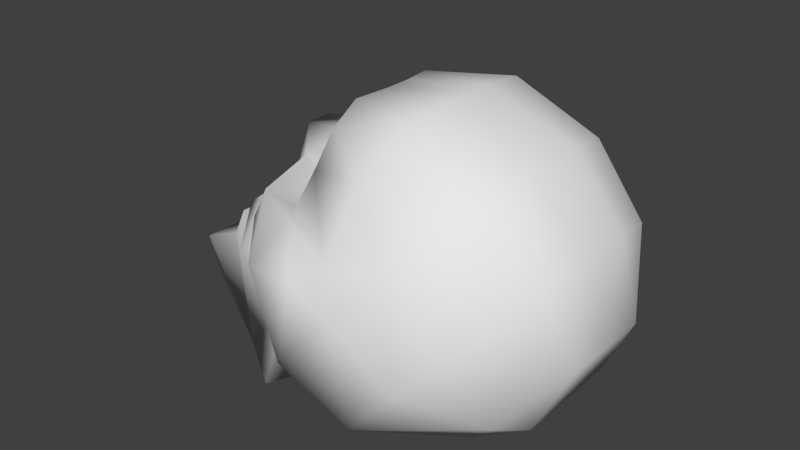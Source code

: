 # Source: skull.blend  (saved by Blender 2.76.0; exported with 4.5.12 LTS)
import bpy
from mathutils import Matrix  # noqa: F401  (used for matrix-valued properties, if any)

bpy.ops.wm.read_factory_settings(use_empty=True)
scene = bpy.context.scene
scene.name = 'Scene'

# ---- collections
col_collection_1 = bpy.data.collections.new('Collection 1'); scene.collection.children.link(col_collection_1)

# ---- materials (node trees are filled in below, after node groups)
mat_material = bpy.data.materials.new('Material')
mat_material.alpha_threshold = 0.0
mat_material.use_transparent_shadow = False
mat_material.roughness = 0.5
mat_material.specular_intensity = 0.0
mat_material.line_color = (0.0, 0.0, 0.0, 1.0)

# ---- material node trees

# ---- world
world_world = bpy.data.worlds.new('World'); scene.world = world_world
world_world.color = (0.05088, 0.05088, 0.05088)
world_world.use_sun_shadow = False
world_world.sun_shadow_jitter_overblur = 0.0
world_world.cycles.sampling_method = 'MANUAL'
world_world.cycles.sample_map_resolution = 256

# ---- meshes
me_skullmeshdata = bpy.data.meshes.new('skullmeshdata')
me_skullmeshdata.from_pydata([(-1.028, 0.2008, 0.3798), (-1.028, -0.2008, 0.3798), (-0.04269, -0.4576, 0.8947), (-0.6103, -0.3333, -0.007065), (-0.6103, 0.3333, -0.007065), (0.06095, -0.794, 0.3956), (0.3392, -0.8025, 0.7057), (-0.05728, 0.208, 0.9198), (0.06095, 0.794, 0.3956), (0.3392, 0.8025, 0.7057), (0.7804, -0.4063, 1.197), (0.7804, 0.4063, 1.197), (-0.8232, 0.1427, 0.5634), (-0.05723, -0.2082, 0.9198), (-0.8232, -0.1427, 0.5634), (-0.6361, 3.226e-07, 0.4123), (-0.04281, 0.4579, 0.8946), (0.04802, -0.2193, 1.037), (0.003583, -0.2248, 1.365), (-0.6296, -0.1851, 0.7266), (0.09375, 0.4092, 1.005), (0.04819, 0.219, 1.037), (0.09357, -0.4091, 1.005), (-0.3282, 0.5189, 0.8365), (-0.3282, -0.5189, 0.8365), (-0.4055, -0.264, 0.8761), (-0.6547, -0.3333, 0.4726), (-0.6547, 0.3333, 0.4726), (-0.06823, -0.1659, 1.217), (-0.06823, 0.1659, 1.217), (-0.1585, 4.391e-07, 0.807), (-0.03513, -0.334, 1.227), (-0.2686, 4.171e-07, 0.6843), (-0.03513, 0.334, 1.227), (-0.4055, 0.264, 0.8761), (0.003583, 0.2248, 1.365), (0.03679, 0.06483, 1.375), (0.03679, -0.06483, 1.375), (0.5376, 0.7182, 0.9269), (0.5376, -0.7182, 0.9269), (-0.2977, 0.5457, -0.004126), (-0.2977, -0.5457, -0.004126), (0.07072, 0.5492, 0.2452), (0.07072, -0.5492, 0.2452), (-0.3334, -0.1915, 1.01), (-0.3711, -0.3333, 0.6055), (-0.3334, 0.1915, 1.01), (-0.3711, 0.3333, 0.6055), (0.205, 0.6624, 0.8466), (0.205, -0.6624, 0.8466), (-0.1394, 0.74, 0.7604), (-0.1394, -0.74, 0.7604), (0.391, -0.3596, 1.392), (0.391, 0.3596, 1.392), (0.3206, 0.5747, 1.21), (0.3206, -0.5747, 1.21), (-0.9409, -0.2158, 0.1994), (-0.9409, 0.2158, 0.1994), (-0.7573, -0.1457, 0.6369), (-0.7573, 0.1457, 0.6369), (-0.464, -0.1457, 0.82), (-0.464, 0.1457, 0.82), (-0.4279, -0.06384, 1.106), (-0.4279, 0.06384, 1.106), (-0.163, -0.1055, 1.15), (-0.163, 0.1055, 1.15), (0.1096, 0.7582, 0.783), (0.1096, -0.7582, 0.783), (0.02501, -0.5022, 1.147), (0.02501, 0.5022, 1.147), (-0.3138, 0.4577, 0.9491), (-0.3138, -0.4577, 0.9491), (-0.05401, 0.5755, 0.9343), (-0.05401, -0.5755, 0.9343), (0.01683, 0.3768, 1.288), (0.01683, -0.3768, 1.288), (0.8206, -0.1556, 1.242), (0.8206, 0.1556, 1.242), (-0.04876, -0.0553, 1.248), (-0.04876, 0.0553, 1.248), (0.4272, -0.1044, 1.432), (0.4272, 0.1044, 1.432), (-0.3175, -0.3775, 0.3181), (-0.3175, 0.3775, 0.3181), (-0.2103, -0.4196, 0.4848), (-0.2103, 0.4196, 0.4848), (0.3754, -0.7257, 0.1669), (0.6297, -0.7335, 0.4503), (0.3754, 0.7257, 0.1669), (0.6297, 0.7335, 0.4503), (1.033, -0.3714, 0.8997), (1.033, 0.3714, 0.8997), (0.8111, 0.6564, 0.6524), (0.8111, -0.6564, 0.6524), (0.3111, 0.429, 0.09517), (0.3111, -0.429, 0.09517), (1.07, -0.1422, 0.9407), (1.07, 0.1422, 0.9407), (0.6923, -0.3021, 0.03791), (0.8841, -0.4415, 0.2516), (0.6923, 0.3021, 0.03791), (0.8841, 0.4415, 0.2516), (1.127, -0.2235, 0.5221), (1.127, 0.2235, 0.5221), (0.9588, 0.2674, 0.1846), (0.9588, -0.2674, 0.1846), (-0.6296, 0.1851, 0.7266), (-0.4906, -0.3506, 0.5419), (-0.4906, 0.3506, 0.5419), (-0.8642, 0.167, 0.4355), (-0.8642, -0.167, 0.4355), (-1.028, 2.078e-07, 0.3798), (-0.2977, 8.436e-08, -0.004126), (0.07072, 2.906e-07, 0.2452), (0.3111, 2.994e-07, 0.09517), (-0.8232, 2.495e-07, 0.5634), (0.03679, 4.873e-07, 1.375), (-0.9409, 1.555e-07, 0.1994), (-0.7573, 3.63e-07, 0.6369), (-0.464, 4.118e-07, 0.82), (-0.4279, 4.683e-07, 1.106), (0.8206, 5.677e-07, 1.242), (-0.04876, 4.836e-07, 1.248), (0.4272, 4.978e-07, 1.432), (-0.163, 4.6e-07, 1.15), (1.07, 5.311e-07, 0.9407), (0.9588, 3.619e-07, 0.1846), (1.127, 4.516e-07, 0.5221), (0.6923, 3.256e-07, 0.03791), (-0.6103, 1.713e-07, -0.007065), (-0.6296, 3.816e-07, 0.7266), (-0.8642, 2.382e-07, 0.4355)], [], [(117, 111, 0), (73, 68, 22), (119, 60, 32), (26, 15, 14), (26, 14, 110), (131, 115, 12), (64, 44, 13), (120, 63, 30), (43, 51, 24), (70, 23, 34), (72, 70, 16), (27, 109, 12), (61, 32, 30), (31, 17, 22), (46, 65, 7), (71, 25, 24), (60, 62, 30), (70, 50, 23), (71, 73, 2), (52, 18, 75), (18, 37, 78), (79, 36, 35), (71, 2, 13), (66, 48, 9), (41, 43, 82), (15, 59, 27), (72, 16, 20), (65, 79, 29), (77, 11, 53), (33, 20, 21), (47, 61, 34), (70, 46, 7), (45, 25, 60), (15, 12, 115), (85, 47, 23), (64, 13, 17), (12, 15, 27), (23, 47, 34), (116, 36, 79), (25, 45, 24), (11, 38, 54), (33, 29, 35), (49, 6, 39), (40, 83, 42), (106, 61, 47), (61, 63, 46), (22, 17, 13), (6, 49, 67), (34, 46, 70), (42, 50, 8), (71, 44, 25), (5, 51, 43), (81, 53, 35), (53, 54, 74), (48, 54, 38), (10, 52, 55), (68, 49, 55), (45, 60, 19), (130, 119, 61), (26, 58, 15), (15, 58, 118), (65, 29, 21), (44, 62, 60), (5, 6, 67), (7, 21, 20), (65, 46, 63), (66, 9, 8), (51, 67, 73), (50, 70, 72), (72, 69, 48), (49, 68, 73), (85, 42, 83), (82, 43, 84), (51, 71, 24), (84, 43, 24), (50, 42, 23), (69, 74, 54), (35, 53, 74), (31, 68, 75), (55, 52, 75), (18, 52, 80), (123, 81, 36), (52, 10, 76), (121, 77, 81), (64, 28, 78), (124, 122, 79), (44, 64, 62), (124, 65, 63), (82, 45, 107), (3, 41, 82), (108, 47, 83), (4, 27, 83), (45, 82, 84), (45, 84, 24), (47, 85, 83), (42, 85, 23), (40, 4, 83), (26, 3, 82), (69, 33, 74), (31, 75, 18), (53, 11, 54), (39, 10, 55), (76, 10, 90), (43, 95, 86), (42, 8, 88), (38, 92, 89), (121, 76, 96), (39, 6, 87), (77, 97, 91), (6, 5, 86), (10, 39, 93), (9, 89, 88), (11, 91, 92), (89, 92, 101), (96, 102, 127), (94, 88, 100), (93, 87, 99), (86, 95, 98), (91, 97, 103), (86, 98, 99), (93, 99, 102), (92, 91, 103), (96, 90, 102), (88, 89, 101), (105, 102, 99), (101, 103, 104), (126, 104, 103), (128, 100, 104), (100, 101, 104), (98, 105, 99), (114, 94, 100), (113, 114, 95), (113, 43, 41), (112, 129, 4), (129, 3, 56), (130, 106, 59), (26, 82, 107), (26, 107, 19), (106, 108, 27), (27, 108, 83), (111, 131, 109), (109, 27, 4), (3, 26, 110), (57, 0, 4), (56, 3, 1), (110, 131, 111), (58, 19, 130), (57, 4, 129), (3, 129, 112), (40, 42, 113), (94, 114, 113), (114, 128, 98), (128, 126, 105), (126, 127, 102), (97, 125, 127), (121, 125, 97), (124, 120, 62), (78, 122, 124), (80, 76, 121), (37, 80, 123), (60, 119, 130), (78, 37, 116), (14, 115, 131), (1, 111, 117), (14, 15, 115), (59, 15, 118), (61, 119, 32), (62, 120, 30), (57, 117, 0), (2, 73, 22), (109, 131, 12), (63, 61, 30), (22, 68, 31), (31, 28, 17), (32, 60, 30), (28, 18, 78), (29, 79, 35), (44, 71, 13), (69, 72, 20), (81, 77, 53), (21, 29, 33), (33, 69, 20), (16, 70, 7), (28, 64, 17), (122, 116, 79), (74, 33, 35), (55, 49, 39), (108, 106, 47), (34, 61, 46), (2, 22, 13), (36, 81, 35), (9, 48, 38), (75, 68, 55), (107, 45, 19), (106, 130, 61), (7, 65, 21), (25, 44, 60), (51, 5, 67), (16, 7, 20), (50, 66, 8), (71, 51, 73), (66, 50, 72), (66, 72, 48), (67, 49, 73), (48, 69, 54), (37, 18, 80), (116, 123, 36), (80, 52, 76), (123, 121, 81), (65, 124, 79), (120, 124, 63), (28, 31, 18), (96, 76, 90), (5, 43, 86), (94, 42, 88), (9, 38, 89), (125, 121, 96), (93, 39, 87), (11, 77, 91), (87, 6, 86), (90, 10, 93), (8, 9, 88), (38, 11, 92), (125, 96, 127), (87, 86, 99), (90, 93, 102), (101, 92, 103), (100, 88, 101), (127, 126, 103), (126, 128, 104), (128, 114, 100), (43, 113, 95), (112, 113, 41), (40, 112, 4), (117, 129, 56), (118, 130, 59), (58, 26, 19), (59, 106, 27), (0, 111, 109), (0, 109, 4), (1, 3, 110), (1, 110, 111), (118, 58, 130), (117, 57, 129), (41, 3, 112), (112, 40, 113), (42, 94, 113), (95, 114, 98), (98, 128, 105), (105, 126, 102), (103, 97, 127), (77, 121, 97), (64, 124, 62), (64, 78, 124), (123, 80, 121), (116, 37, 123), (19, 60, 130), (122, 78, 116), (110, 14, 131), (56, 1, 117)])
me_skullmeshdata.polygons.foreach_set('use_smooth', [True] * 260)
_uv = me_skullmeshdata.uv_layers.new(name='UVMap')
_uv.uv.foreach_set('vector', [0.986, 0.02554, 0.986, 0.05391, 0.8869, 0.05391, 0.6899, 0.5924, 0.7286, 0.6969, 0.7778, 0.6672, 0.986, 0.4152, 0.9469, 0.4137, 0.986, 0.4297, 0.839, 0.2245, 0.986, 0.2016, 0.9183, 0.2023, 0.839, 0.2245, 0.9183, 0.2023, 0.9038, 0.1176, 0.986, 0.1176, 0.986, 0.2023, 0.9184, 0.2023, 0.9379, 0.6358, 0.8925, 0.5282, 0.8837, 0.586, 0.986, 0.5323, 0.9464, 0.5293, 0.986, 0.5112, 0.5038, 0.3508, 0.5955, 0.4673, 0.7233, 0.4653, 0.7521, 0.5122, 0.7199, 0.466, 0.8544, 0.4551, 0.69, 0.5924, 0.7521, 0.5122, 0.7521, 0.5815, 0.8389, 0.2245, 0.9073, 0.1176, 0.9184, 0.2023, 0.9469, 0.4137, 0.986, 0.4297, 0.986, 0.5112, 0.8173, 0.7061, 0.8779, 0.6639, 0.7778, 0.6672, 0.8926, 0.5282, 0.938, 0.6358, 0.8839, 0.586, 0.7521, 0.5122, 0.8543, 0.4551, 0.7198, 0.466, 0.9469, 0.4137, 0.9463, 0.5293, 0.986, 0.5112, 0.7521, 0.5122, 0.5955, 0.4668, 0.7199, 0.466, 0.7521, 0.5122, 0.6899, 0.5924, 0.7522, 0.5816, 0.8224, 0.8911, 0.875, 0.7696, 0.7948, 0.7458, 0.875, 0.7696, 0.9499, 0.7725, 0.9494, 0.7082, 0.9494, 0.7082, 0.95, 0.7725, 0.875, 0.7696, 0.7521, 0.5122, 0.7522, 0.5816, 0.8837, 0.586, 0.6018, 0.5665, 0.5955, 0.6509, 0.4943, 0.649, 0.5603, 0.1259, 0.5038, 0.3508, 0.6922, 0.2435, 0.986, 0.2016, 0.9202, 0.2341, 0.8389, 0.2245, 0.69, 0.5924, 0.7521, 0.5815, 0.7777, 0.6673, 0.938, 0.6358, 0.9494, 0.7082, 0.9025, 0.6859, 0.9451, 0.9774, 0.835, 0.9778, 0.8296, 0.8911, 0.8174, 0.7061, 0.7777, 0.6673, 0.8781, 0.664, 0.8125, 0.3521, 0.9469, 0.4137, 0.8544, 0.4551, 0.7521, 0.5122, 0.8926, 0.5282, 0.8839, 0.586, 0.8133, 0.3518, 0.8543, 0.4551, 0.9469, 0.4137, 0.986, 0.2016, 0.9184, 0.2023, 0.986, 0.2023, 0.6249, 0.3514, 0.8125, 0.3521, 0.725, 0.4644, 0.9379, 0.6358, 0.8837, 0.586, 0.8779, 0.6639, 0.9184, 0.2023, 0.986, 0.2016, 0.8389, 0.2245, 0.7199, 0.466, 0.8125, 0.3521, 0.8544, 0.4551, 0.986, 0.7725, 0.95, 0.7725, 0.9494, 0.7082, 0.8543, 0.4551, 0.8133, 0.3518, 0.7198, 0.466, 0.4774, 0.8924, 0.4879, 0.7833, 0.5955, 0.8598, 0.8174, 0.7061, 0.9025, 0.6859, 0.875, 0.7696, 0.5955, 0.6509, 0.4943, 0.649, 0.4879, 0.7833, 0.5603, 0.1259, 0.6922, 0.2435, 0.5038, 0.3508, 0.896, 0.3262, 0.9469, 0.4137, 0.8125, 0.3521, 0.9469, 0.4137, 0.9464, 0.5293, 0.8926, 0.5282, 0.7778, 0.6672, 0.8779, 0.6639, 0.8837, 0.586, 0.4943, 0.649, 0.5955, 0.6509, 0.6018, 0.5665, 0.8544, 0.4551, 0.8926, 0.5282, 0.7521, 0.5122, 0.5038, 0.3508, 0.5955, 0.4673, 0.4684, 0.3995, 0.7521, 0.5122, 0.8925, 0.5282, 0.8543, 0.4551, 0.4684, 0.3995, 0.5955, 0.4673, 0.5038, 0.3508, 0.9534, 0.9163, 0.8296, 0.8911, 0.875, 0.7696, 0.8296, 0.8911, 0.5955, 0.8598, 0.7948, 0.7458, 0.5955, 0.6509, 0.5955, 0.8598, 0.4879, 0.7833, 0.8349, 0.9778, 0.8224, 0.8911, 0.5955, 0.856, 0.7286, 0.6969, 0.5955, 0.6509, 0.5955, 0.856, 0.8133, 0.3518, 0.9469, 0.4137, 0.8959, 0.3262, 0.986, 0.3262, 0.986, 0.4152, 0.9469, 0.4137, 0.839, 0.2245, 0.9133, 0.2341, 0.986, 0.2016, 0.986, 0.2016, 0.9133, 0.2341, 0.986, 0.2341, 0.938, 0.6358, 0.9025, 0.6859, 0.8781, 0.664, 0.8925, 0.5282, 0.9463, 0.5293, 0.9469, 0.4137, 0.4684, 0.3995, 0.4943, 0.649, 0.6018, 0.5665, 0.8839, 0.586, 0.8781, 0.664, 0.7777, 0.6673, 0.938, 0.6358, 0.8926, 0.5282, 0.9464, 0.5293, 0.6018, 0.5665, 0.4943, 0.649, 0.4684, 0.3995, 0.5955, 0.4668, 0.6018, 0.5665, 0.6899, 0.5924, 0.5955, 0.4668, 0.7521, 0.5122, 0.69, 0.5924, 0.69, 0.5924, 0.7287, 0.6969, 0.5955, 0.6509, 0.5955, 0.6509, 0.7286, 0.6969, 0.6899, 0.5924, 0.6249, 0.3514, 0.5038, 0.3508, 0.6922, 0.2435, 0.6922, 0.2435, 0.5038, 0.3508, 0.6249, 0.3514, 0.5955, 0.4668, 0.7521, 0.5122, 0.7198, 0.466, 0.6249, 0.3514, 0.5038, 0.3508, 0.7233, 0.4653, 0.5955, 0.4673, 0.5038, 0.3508, 0.725, 0.4644, 0.7287, 0.6969, 0.7948, 0.7458, 0.5955, 0.8598, 0.875, 0.7696, 0.8296, 0.8911, 0.7948, 0.7458, 0.8173, 0.7061, 0.7286, 0.6969, 0.7948, 0.7458, 0.5955, 0.856, 0.8224, 0.8911, 0.7948, 0.7458, 0.875, 0.7696, 0.8224, 0.8911, 0.9533, 0.9163, 0.986, 0.9163, 0.9534, 0.9163, 0.95, 0.7725, 0.8224, 0.8911, 0.8349, 0.9778, 0.945, 0.9774, 0.986, 0.9774, 0.9451, 0.9774, 0.9534, 0.9163, 0.9379, 0.6358, 0.9024, 0.6859, 0.9494, 0.7082, 0.986, 0.6358, 0.986, 0.7082, 0.9494, 0.7082, 0.8925, 0.5282, 0.9379, 0.6358, 0.9463, 0.5293, 0.986, 0.6358, 0.938, 0.6358, 0.9464, 0.5293, 0.6922, 0.2435, 0.8125, 0.3521, 0.834, 0.2918, 0.6811, 0.02009, 0.5603, 0.1259, 0.6922, 0.2435, 0.8351, 0.2904, 0.8125, 0.3521, 0.6922, 0.2435, 0.6811, 0.02009, 0.8377, 0.2224, 0.6922, 0.2435, 0.8125, 0.3521, 0.6922, 0.2435, 0.6249, 0.3514, 0.8125, 0.3521, 0.6249, 0.3514, 0.7233, 0.4653, 0.8125, 0.3521, 0.6249, 0.3514, 0.6922, 0.2435, 0.5038, 0.3508, 0.6249, 0.3514, 0.725, 0.4644, 0.5603, 0.1259, 0.6811, 0.02009, 0.6922, 0.2435, 0.8377, 0.2224, 0.6811, 0.02009, 0.6922, 0.2435, 0.7287, 0.6969, 0.8174, 0.7061, 0.7948, 0.7458, 0.8173, 0.7061, 0.7948, 0.7458, 0.875, 0.7696, 0.8296, 0.8911, 0.835, 0.9778, 0.5955, 0.8598, 0.4879, 0.7833, 0.4774, 0.8924, 0.5955, 0.8598, 0.07997, 0.9722, 0.1994, 0.9429, 0.206, 0.8894, 0.5038, 0.3508, 0.3556, 0.3687, 0.3556, 0.4189, 0.5038, 0.3508, 0.4684, 0.3995, 0.3556, 0.4189, 0.4879, 0.7833, 0.3373, 0.7531, 0.3619, 0.649, 0.02127, 0.9722, 0.07997, 0.9722, 0.0741, 0.936, 0.4879, 0.7833, 0.4943, 0.649, 0.3619, 0.649, 0.08154, 0.9722, 0.07464, 0.936, 0.206, 0.8894, 0.4943, 0.649, 0.4684, 0.3995, 0.3556, 0.4189, 0.4774, 0.8924, 0.4879, 0.7833, 0.3373, 0.7531, 0.4943, 0.649, 0.3619, 0.649, 0.3556, 0.4189, 0.4774, 0.8924, 0.206, 0.8894, 0.3373, 0.7531, 0.3627, 0.649, 0.3373, 0.7531, 0.2231, 0.649, 0.0741, 0.936, 0.1133, 0.7963, 0.02127, 0.7963, 0.213, 0.4119, 0.3527, 0.4298, 0.1504, 0.4795, 0.3373, 0.7531, 0.3622, 0.649, 0.2234, 0.649, 0.3521, 0.4298, 0.209, 0.4119, 0.1507, 0.4795, 0.206, 0.8894, 0.07464, 0.936, 0.1129, 0.7963, 0.3521, 0.4298, 0.1507, 0.4795, 0.2234, 0.649, 0.3373, 0.7531, 0.2234, 0.649, 0.1133, 0.7963, 0.3373, 0.7531, 0.206, 0.8894, 0.1129, 0.7963, 0.0741, 0.936, 0.206, 0.8894, 0.1133, 0.7963, 0.3527, 0.4298, 0.3627, 0.649, 0.2231, 0.649, 0.1407, 0.649, 0.1133, 0.7963, 0.2234, 0.649, 0.2231, 0.649, 0.1129, 0.7963, 0.1401, 0.649, 0.02127, 0.649, 0.1401, 0.649, 0.1129, 0.7963, 0.02127, 0.4795, 0.1504, 0.4795, 0.1401, 0.649, 0.1504, 0.4795, 0.2231, 0.649, 0.1401, 0.649, 0.1507, 0.4795, 0.1407, 0.649, 0.2234, 0.649, 0.02127, 0.4119, 0.213, 0.4119, 0.1504, 0.4795, 0.02127, 0.3539, 0.02127, 0.4119, 0.209, 0.4119, 0.02127, 0.3539, 0.3528, 0.3407, 0.3475, 0.1436, 0.02127, 0.1568, 0.02127, 0.05881, 0.1665, 0.05879, 0.02127, 0.05881, 0.1643, 0.05883, 0.1078, 0.03398, 0.986, 0.3262, 0.896, 0.3262, 0.9202, 0.2341, 0.8377, 0.2224, 0.6922, 0.2435, 0.834, 0.2918, 0.839, 0.2245, 0.8288, 0.2912, 0.8959, 0.3262, 0.896, 0.3262, 0.8331, 0.2912, 0.8389, 0.2245, 0.8377, 0.2224, 0.8351, 0.2904, 0.6922, 0.2435, 0.986, 0.05391, 0.986, 0.1176, 0.9073, 0.1176, 0.904, 0.118, 0.8377, 0.2224, 0.6811, 0.02009, 0.6811, 0.02009, 0.8377, 0.2224, 0.904, 0.118, 0.8839, 0.02554, 0.8888, 0.05092, 0.6811, 0.02009, 0.8839, 0.02554, 0.6811, 0.02009, 0.8881, 0.05434, 0.9038, 0.1176, 0.986, 0.1176, 0.986, 0.05391, 0.9133, 0.2341, 0.8959, 0.3262, 0.986, 0.3262, 0.111, 0.03396, 0.1665, 0.05879, 0.02127, 0.05881, 0.1643, 0.05883, 0.02127, 0.05881, 0.02127, 0.1568, 0.3491, 0.1435, 0.3472, 0.3406, 0.02127, 0.3539, 0.213, 0.4119, 0.02127, 0.4119, 0.02127, 0.3539, 0.02127, 0.4119, 0.02127, 0.4795, 0.1507, 0.4795, 0.02127, 0.4795, 0.02127, 0.649, 0.1407, 0.649, 0.02127, 0.649, 0.02127, 0.7963, 0.1133, 0.7963, 0.07464, 0.936, 0.02127, 0.936, 0.02127, 0.7963, 0.02127, 0.9722, 0.02127, 0.936, 0.07464, 0.936, 0.986, 0.6358, 0.986, 0.5323, 0.9463, 0.5293, 0.9494, 0.7082, 0.986, 0.7082, 0.986, 0.6358, 0.9533, 0.9163, 0.945, 0.9774, 0.986, 0.9774, 0.9499, 0.7725, 0.9533, 0.9163, 0.986, 0.9163, 0.9469, 0.4137, 0.986, 0.4152, 0.986, 0.3262, 0.9494, 0.7082, 0.9499, 0.7725, 0.986, 0.7725, 0.9183, 0.2023, 0.986, 0.2023, 0.986, 0.1176, 0.8885, 0.05391, 0.986, 0.05391, 0.986, 0.02554, 0.9183, 0.2023, 0.986, 0.2016, 0.986, 0.2023, 0.9202, 0.2341, 0.986, 0.2016, 0.986, 0.2341, 0.9469, 0.4137, 0.986, 0.4152, 0.986, 0.4297, 0.9463, 0.5293, 0.986, 0.5323, 0.986, 0.5112, 0.8849, 0.02554, 0.986, 0.02554, 0.8869, 0.05391, 0.7522, 0.5816, 0.6899, 0.5924, 0.7778, 0.6672, 0.9073, 0.1176, 0.986, 0.1176, 0.9184, 0.2023, 0.9464, 0.5293, 0.9469, 0.4137, 0.986, 0.5112, 0.7778, 0.6672, 0.7286, 0.6969, 0.8173, 0.7061, 0.8173, 0.7061, 0.9024, 0.6859, 0.8779, 0.6639, 0.986, 0.4297, 0.9469, 0.4137, 0.986, 0.5112, 0.9024, 0.6859, 0.875, 0.7696, 0.9494, 0.7082, 0.9025, 0.6859, 0.9494, 0.7082, 0.875, 0.7696, 0.8925, 0.5282, 0.7521, 0.5122, 0.8837, 0.586, 0.7287, 0.6969, 0.69, 0.5924, 0.7777, 0.6673, 0.9534, 0.9163, 0.9451, 0.9774, 0.8296, 0.8911, 0.8781, 0.664, 0.9025, 0.6859, 0.8174, 0.7061, 0.8174, 0.7061, 0.7287, 0.6969, 0.7777, 0.6673, 0.7521, 0.5815, 0.7521, 0.5122, 0.8839, 0.586, 0.9024, 0.6859, 0.9379, 0.6358, 0.8779, 0.6639, 0.986, 0.7082, 0.986, 0.7725, 0.9494, 0.7082, 0.7948, 0.7458, 0.8174, 0.7061, 0.875, 0.7696, 0.5955, 0.8598, 0.5955, 0.6509, 0.4879, 0.7833, 0.8331, 0.2912, 0.896, 0.3262, 0.8125, 0.3521, 0.8544, 0.4551, 0.9469, 0.4137, 0.8926, 0.5282, 0.7522, 0.5816, 0.7778, 0.6672, 0.8837, 0.586, 0.95, 0.7725, 0.9534, 0.9163, 0.875, 0.7696, 0.4943, 0.649, 0.5955, 0.6509, 0.4879, 0.7833, 0.7948, 0.7458, 0.7286, 0.6969, 0.5955, 0.856, 0.8288, 0.2912, 0.8133, 0.3518, 0.8959, 0.3262, 0.896, 0.3262, 0.986, 0.3262, 0.9469, 0.4137, 0.8839, 0.586, 0.938, 0.6358, 0.8781, 0.664, 0.8543, 0.4551, 0.8925, 0.5282, 0.9469, 0.4137, 0.5955, 0.4673, 0.4684, 0.3995, 0.6018, 0.5665, 0.7521, 0.5815, 0.8839, 0.586, 0.7777, 0.6673, 0.5955, 0.4673, 0.6018, 0.5665, 0.4684, 0.3995, 0.7521, 0.5122, 0.5955, 0.4668, 0.6899, 0.5924, 0.6018, 0.5665, 0.5955, 0.4668, 0.69, 0.5924, 0.6018, 0.5665, 0.69, 0.5924, 0.5955, 0.6509, 0.6018, 0.5665, 0.5955, 0.6509, 0.6899, 0.5924, 0.5955, 0.6509, 0.7287, 0.6969, 0.5955, 0.8598, 0.9499, 0.7725, 0.875, 0.7696, 0.9533, 0.9163, 0.986, 0.7725, 0.986, 0.9163, 0.95, 0.7725, 0.9533, 0.9163, 0.8224, 0.8911, 0.945, 0.9774, 0.986, 0.9163, 0.986, 0.9774, 0.9534, 0.9163, 0.938, 0.6358, 0.986, 0.6358, 0.9494, 0.7082, 0.986, 0.5323, 0.986, 0.6358, 0.9464, 0.5293, 0.9024, 0.6859, 0.8173, 0.7061, 0.875, 0.7696, 0.0741, 0.936, 0.07997, 0.9722, 0.206, 0.8894, 0.4684, 0.3995, 0.5038, 0.3508, 0.3556, 0.4189, 0.3556, 0.3687, 0.5038, 0.3508, 0.3556, 0.4189, 0.4943, 0.649, 0.4879, 0.7833, 0.3619, 0.649, 0.02127, 0.936, 0.02127, 0.9722, 0.0741, 0.936, 0.3373, 0.7531, 0.4879, 0.7833, 0.3619, 0.649, 0.201, 0.9428, 0.08154, 0.9722, 0.206, 0.8894, 0.3619, 0.649, 0.4943, 0.649, 0.3556, 0.4189, 0.206, 0.8894, 0.4774, 0.8924, 0.3373, 0.7531, 0.4684, 0.3995, 0.4943, 0.649, 0.3556, 0.4189, 0.4879, 0.7833, 0.4774, 0.8924, 0.3373, 0.7531, 0.02127, 0.936, 0.0741, 0.936, 0.02127, 0.7963, 0.3622, 0.649, 0.3521, 0.4298, 0.2234, 0.649, 0.206, 0.8894, 0.3373, 0.7531, 0.1133, 0.7963, 0.2231, 0.649, 0.3373, 0.7531, 0.1129, 0.7963, 0.1504, 0.4795, 0.3527, 0.4298, 0.2231, 0.649, 0.02127, 0.7963, 0.02127, 0.649, 0.1129, 0.7963, 0.02127, 0.649, 0.02127, 0.4795, 0.1401, 0.649, 0.02127, 0.4795, 0.02127, 0.4119, 0.1504, 0.4795, 0.3528, 0.3407, 0.02127, 0.3539, 0.209, 0.4119, 0.02127, 0.1568, 0.02127, 0.3539, 0.3475, 0.1436, 0.3491, 0.1435, 0.02127, 0.1568, 0.1665, 0.05879, 0.02127, 0.03397, 0.02127, 0.05881, 0.1078, 0.03398, 0.986, 0.2341, 0.986, 0.3262, 0.9202, 0.2341, 0.9133, 0.2341, 0.839, 0.2245, 0.8959, 0.3262, 0.9202, 0.2341, 0.896, 0.3262, 0.8389, 0.2245, 0.8869, 0.05391, 0.986, 0.05391, 0.9073, 0.1176, 0.8888, 0.05092, 0.904, 0.118, 0.6811, 0.02009, 0.8881, 0.05434, 0.6811, 0.02009, 0.904, 0.118, 0.8885, 0.05391, 0.9038, 0.1176, 0.986, 0.05391, 0.986, 0.2341, 0.9133, 0.2341, 0.986, 0.3262, 0.02127, 0.03397, 0.111, 0.03396, 0.02127, 0.05881, 0.3475, 0.1436, 0.1643, 0.05883, 0.02127, 0.1568, 0.02127, 0.1568, 0.3491, 0.1435, 0.02127, 0.3539, 0.3472, 0.3406, 0.213, 0.4119, 0.02127, 0.3539, 0.209, 0.4119, 0.02127, 0.4119, 0.1507, 0.4795, 0.1507, 0.4795, 0.02127, 0.4795, 0.1407, 0.649, 0.1407, 0.649, 0.02127, 0.649, 0.1133, 0.7963, 0.1129, 0.7963, 0.07464, 0.936, 0.02127, 0.7963, 0.08154, 0.9722, 0.02127, 0.9722, 0.07464, 0.936, 0.9379, 0.6358, 0.986, 0.6358, 0.9463, 0.5293, 0.9379, 0.6358, 0.9494, 0.7082, 0.986, 0.6358, 0.986, 0.9163, 0.9533, 0.9163, 0.986, 0.9774, 0.986, 0.7725, 0.9499, 0.7725, 0.986, 0.9163, 0.8959, 0.3262, 0.9469, 0.4137, 0.986, 0.3262, 0.986, 0.7082, 0.9494, 0.7082, 0.986, 0.7725, 0.9038, 0.1176, 0.9183, 0.2023, 0.986, 0.1176, 0.8797, 0.02554, 0.8885, 0.05391, 0.986, 0.02554])
me_skullmeshdata.materials.append(mat_material)
me_skullmeshdata.use_remesh_preserve_volume = False
me_skullmeshdata.use_remesh_preserve_attributes = False
me_skullmeshdata.use_mirror_vertex_groups = False
me_skullmeshdata.update()

# ---- objects
ob_skull = bpy.data.objects.new('skull', me_skullmeshdata)

# ---- transforms, parenting, visibility, modifiers, constraints
ob_skull.location = (0.0, 0.0, 0.0)
ob_skull.scale = (0.1165, 0.1165, 0.1165)
ob_skull.lock_rotations_4d = False
ob_skull.empty_display_type = 'ARROWS'
ob_skull.lineart.crease_threshold = 0.0

# ---- collection membership
col_collection_1.objects.link(ob_skull)

# ---- scene / render settings (as saved in the file)
scene.frame_start = 1; scene.frame_end = 250; scene.frame_set(1)
scene.render.engine = 'BLENDER_EEVEE_NEXT'
scene.render.resolution_percentage = 50
scene.render.dither_intensity = 0.0
scene.cycles.use_denoising = False
scene.cycles.samples = 10
scene.cycles.sampling_pattern = 'TABULATED_SOBOL'
scene.cycles.light_sampling_threshold = 0.0
scene.cycles.use_adaptive_sampling = False
scene.cycles.use_light_tree = False
scene.cycles.blur_glossy = 0.0
scene.cycles.pixel_filter_type = 'GAUSSIAN'
scene.cycles.sample_clamp_indirect = 0.0
scene.view_settings.view_transform = 'Standard'
bpy.context.view_layer.update()

# ---- added for rendering (the .blend has no active camera and no usable light): camera, sun
cam_auto = bpy.data.cameras.new('AutoCamera')
cam_auto.lens = 50.0
cam_auto.sensor_width = 36.0
cam_auto.clip_end = 1000.0
ob_auto_camera = bpy.data.objects.new('AutoCamera', cam_auto)
scene.collection.objects.link(ob_auto_camera)
ob_auto_camera.location = (0.334391, -0.394347, 0.34593)
ob_auto_camera.rotation_euler = (1.09748, -7.21219e-08, 0.694738)
scene.camera = ob_auto_camera
light_auto_sun = bpy.data.lights.new('AutoSun', 'SUN')
light_auto_sun.energy = 3.0
light_auto_sun.angle = 0.0523599
ob_auto_sun = bpy.data.objects.new('AutoSun', light_auto_sun)
scene.collection.objects.link(ob_auto_sun)
ob_auto_sun.rotation_euler = (0.872665, 0.174533, 0.523599)
bpy.context.view_layer.update()
